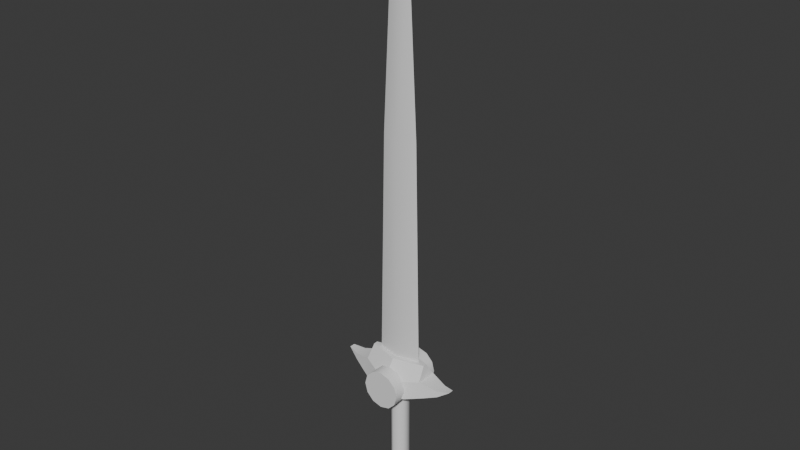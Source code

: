 # Source: Weapons.blend  (saved by Blender 4.0.36; exported with 4.5.12 LTS)
import bpy
from mathutils import Matrix  # noqa: F401  (used for matrix-valued properties, if any)

bpy.ops.wm.read_factory_settings(use_empty=True)
scene = bpy.context.scene
scene.name = 'Scene'

# ---- collections
col_collection = bpy.data.collections.new('Collection'); scene.collection.children.link(col_collection)

# ---- node groups
ng_auto_smooth = bpy.data.node_groups.new('Auto Smooth', 'GeometryNodeTree')
_s = ng_auto_smooth.interface.new_socket(name='Geometry', in_out='OUTPUT', socket_type='NodeSocketGeometry')
_s = ng_auto_smooth.interface.new_socket(name='Geometry', in_out='INPUT', socket_type='NodeSocketGeometry')
_s = ng_auto_smooth.interface.new_socket(name='Angle', in_out='INPUT', socket_type='NodeSocketFloat')
_s.subtype = 'ANGLE'
_s.min_value = 0.0
_s.max_value = 3.142
ng_auto_smooth.is_modifier = True
_N = ng_auto_smooth.nodes; _L = ng_auto_smooth.links
n0 = _N.new('NodeGroupOutput'); n0.name = 'Group Output'; n0.location = (480, -100)
n1 = _N.new('NodeGroupInput'); n1.name = 'Group Input'; n1.location = (-420, -300)
n2 = _N.new('NodeGroupInput'); n2.name = 'Group Input.001'; n2.location = (-60, -100)
n3 = _N.new('GeometryNodeSetShadeSmooth'); n3.name = 'Set Shade Smooth'; n3.location = (120, -100)
n3.domain = 'EDGE'
n4 = _N.new('GeometryNodeSetShadeSmooth'); n4.name = 'Set Shade Smooth.001'; n4.location = (300, -100)
n5 = _N.new('GeometryNodeInputMeshEdgeAngle'); n5.name = 'Edge Angle'; n5.location = (-420, -220)
n6 = _N.new('GeometryNodeInputEdgeSmooth'); n6.name = 'Is Edge Smooth'; n6.location = (-60, -160)
n7 = _N.new('GeometryNodeInputShadeSmooth'); n7.name = 'Is Face Smooth'; n7.location = (-240, -340)
n8 = _N.new('FunctionNodeBooleanMath'); n8.name = 'Boolean Math'; n8.location = (-60, -220)
n9 = _N.new('FunctionNodeCompare'); n9.name = 'Compare'; n9.location = (-240, -180)
n9.operation = 'LESS_EQUAL'
_L.new(n5.outputs[0], n9.inputs[0])
_L.new(n4.outputs[0], n0.inputs[0])
_L.new(n1.outputs[1], n9.inputs[1])
_L.new(n9.outputs[0], n8.inputs[0])
_L.new(n7.outputs[0], n8.inputs[1])
_L.new(n2.outputs[0], n3.inputs[0])
_L.new(n6.outputs[0], n3.inputs[1])
_L.new(n3.outputs[0], n4.inputs[0])
_L.new(n8.outputs[0], n3.inputs[2])
n0.is_active_output = True

# ---- world
world_world = bpy.data.worlds.new('World'); scene.world = world_world
world_world.use_nodes = True; world_world.node_tree.nodes.clear()
_N = world_world.node_tree.nodes; _L = world_world.node_tree.links
n0 = _N.new('ShaderNodeOutputWorld'); n0.name = 'World Output'; n0.location = (300, 300)
n1 = _N.new('ShaderNodeBackground'); n1.name = 'Background'; n1.location = (10, 300)
n1.inputs[0].default_value = (0.05088, 0.05088, 0.05088, 1.0)
_L.new(n1.outputs[0], n0.inputs[0])
n0.is_active_output = True
world_world.color = (0.05088, 0.05088, 0.05088)
world_world.use_sun_shadow = False
world_world.sun_shadow_jitter_overblur = 0.0

# ---- meshes
me_sword_default = bpy.data.meshes.new('Sword_Default')
me_sword_default.from_pydata([(0.0, -0.01035, -0.04927), (0.008576, -0.004952, -0.04927), (0.0, -0.01035, 0.05039), (0.008576, -0.004952, 0.05039), (0.0, -0.02648, 0.05654), (0.0206, -0.01912, 0.05687), (0.0407, -0.01152, 0.06326), (0.05322, -0.006754, 0.06768), (0.06506, -0.002978, 0.07573), (0.05279, -0.006426, 0.07419), (0.03382, -0.01104, 0.07876), (0.0, -0.02526, 0.07231), (0.0241, 0.0, 0.09298), (0.0, -0.005714, 0.09298), (0.0, -0.005714, 0.3282), (0.01909, 0.0, 0.3282), (0.0, 0.0, 0.5554), (0.01093, 0.0, 0.4857), (0.0, -0.01092, 0.09298), (0.03224, -0.002135, 0.09298), (-0.008576, -0.004952, -0.04927), (-0.008576, -0.004952, 0.05039), (-0.0206, -0.01912, 0.05687), (-0.0407, -0.01152, 0.06326), (-0.05322, -0.006754, 0.06768), (-0.06506, -0.002978, 0.07573), (-0.05279, -0.006426, 0.07419), (-0.03382, -0.01104, 0.07876), (-0.0241, 0.0, 0.09298), (-0.01909, 0.0, 0.3282), (-0.01093, 0.0, 0.4857), (-0.03224, -0.002135, 0.09298), (0.0, -0.03019, 0.08509), (-0.01019, -0.03019, 0.08235), (-0.01766, -0.03019, 0.07489), (-0.02039, -0.03019, 0.0647), (-0.01766, -0.03019, 0.0545), (-0.01019, -0.03019, 0.04704), (0.0, -0.03019, 0.04431), (0.01019, -0.03019, 0.04704), (0.01766, -0.03019, 0.0545), (0.02039, -0.03019, 0.0647), (0.01766, -0.03019, 0.07489), (0.01019, -0.03019, 0.08235), (0.0, 0.01035, -0.04927), (0.008576, 0.004952, -0.04927), (0.0, 0.01035, 0.05039), (0.008576, 0.004952, 0.05039), (0.0, 0.02648, 0.05654), (0.0206, 0.01912, 0.05687), (0.0407, 0.01152, 0.06326), (0.05322, 0.006754, 0.06768), (0.06506, 0.002978, 0.07573), (0.05279, 0.006426, 0.07419), (0.03382, 0.01104, 0.07876), (0.0, 0.02526, 0.07231), (0.0, 0.005714, 0.09298), (0.0, 0.005714, 0.3282), (0.0, 0.01092, 0.09298), (0.03224, 0.002135, 0.09298), (-0.008576, 0.004952, -0.04927), (-0.008576, 0.004952, 0.05039), (-0.0206, 0.01912, 0.05687), (-0.0407, 0.01152, 0.06326), (-0.05322, 0.006754, 0.06768), (-0.06506, 0.002978, 0.07573), (-0.05279, 0.006426, 0.07419), (-0.03382, 0.01104, 0.07876), (-0.03224, 0.002135, 0.09298), (0.0, 0.03019, 0.08509), (-0.01019, 0.03019, 0.08235), (-0.01766, 0.03019, 0.07489), (-0.02039, 0.03019, 0.0647), (-0.01766, 0.03019, 0.0545), (-0.01019, 0.03019, 0.04704), (0.0, 0.03019, 0.04431), (0.01019, 0.03019, 0.04704), (0.01766, 0.03019, 0.0545), (0.02039, 0.03019, 0.0647), (0.01766, 0.03019, 0.07489), (0.01019, 0.03019, 0.08235), (0.01442, -0.008323, -0.05327), (0.0, -0.0174, -0.05327), (-0.01442, -0.008323, -0.05327), (0.01442, 0.008323, -0.05327), (0.0, 0.0174, -0.05327), (-0.01442, 0.008323, -0.05327), (0.01751, -0.01009, -0.06314), (0.0, -0.02107, -0.06314), (-0.01751, -0.01009, -0.06314), (0.01751, 0.01009, -0.06314), (0.0, 0.02107, -0.06314), (-0.01751, 0.01009, -0.06314), (0.01453, -0.00839, -0.07205), (0.0, -0.01753, -0.07205), (-0.01453, -0.00839, -0.07205), (0.01453, 0.00839, -0.07205), (0.0, 0.01753, -0.07205), (-0.01453, 0.00839, -0.07205), (0.008628, -0.004981, -0.07795), (0.0, -0.01041, -0.07795), (-0.008628, -0.004981, -0.07795), (0.008628, 0.004981, -0.07795), (0.0, 0.01041, -0.07795), (-0.008628, 0.004981, -0.07795)], [], [(45, 47, 3, 1), (0, 1, 3, 2), (2, 3, 5, 4), (18, 11, 10, 19), (13, 12, 15, 14), (53, 54, 10, 9), (14, 15, 17, 16), (52, 53, 9, 8), (51, 52, 8, 7), (50, 51, 7, 6), (49, 50, 6, 5), (47, 49, 5, 3), (45, 1, 81, 84), (68, 67, 27, 31), (4, 5, 10, 11), (5, 6, 10), (7, 9, 10, 6), (8, 9, 7), (68, 31, 28), (60, 20, 21, 61), (0, 2, 21, 20), (2, 4, 22, 21), (18, 31, 27, 11), (13, 14, 29, 28), (66, 26, 27, 67), (14, 16, 30, 29), (65, 25, 26, 66), (64, 24, 25, 65), (63, 23, 24, 64), (62, 22, 23, 63), (61, 21, 22, 62), (60, 44, 85, 86), (59, 12, 19), (4, 11, 27, 22), (22, 27, 23), (24, 23, 27, 26), (25, 24, 26), (33, 34, 35, 36, 37, 38, 39, 40, 41, 42, 43, 32), (39, 76, 77, 40), (36, 73, 74, 37), (43, 80, 69, 32), (33, 70, 71, 34), (40, 77, 78, 41), (37, 74, 75, 38), (34, 71, 72, 35), (41, 78, 79, 42), (38, 75, 76, 39), (35, 72, 73, 36), (42, 79, 80, 43), (44, 46, 47, 45), (46, 48, 49, 47), (58, 59, 54, 55), (56, 57, 15, 12), (57, 16, 17, 15), (48, 55, 54, 49), (49, 54, 50), (51, 50, 54, 53), (52, 51, 53), (12, 59, 58, 56), (19, 12, 13, 18), (44, 60, 61, 46), (46, 61, 62, 48), (58, 55, 67, 68), (56, 28, 29, 57), (57, 29, 30, 16), (31, 18, 13, 28), (48, 62, 67, 55), (62, 63, 67), (64, 66, 67, 63), (65, 66, 64), (28, 56, 58, 68), (70, 69, 80, 79, 78, 77, 76, 75, 74, 73, 72, 71), (10, 54, 59, 19), (81, 82, 88, 87), (85, 84, 90, 91), (1, 0, 82, 81), (0, 20, 83, 82), (20, 60, 86, 83), (44, 45, 84, 85), (89, 92, 98, 95), (88, 89, 95, 94), (86, 85, 91, 92), (84, 81, 87, 90), (82, 83, 89, 88), (83, 86, 92, 89), (98, 97, 103, 104), (93, 94, 100, 99), (91, 90, 96, 97), (87, 88, 94, 93), (92, 91, 97, 98), (90, 87, 93, 96), (96, 93, 99, 102), (94, 95, 101, 100), (95, 98, 104, 101), (97, 96, 102, 103), (101, 104, 103, 102, 99, 100), (32, 69, 70, 33)])
me_sword_default.polygons.foreach_set('use_smooth', [True] * 97)
_k = set([(0, 1), (0, 20), (1, 45), (2, 3), (2, 21), (3, 47), (4, 5), (4, 11), (4, 22), (5, 6), (6, 7), (7, 8), (8, 9), (8, 52), (9, 10), (10, 11), (10, 19), (10, 54), (11, 18), (11, 27), (12, 13), (12, 15), (12, 56), (13, 28), (15, 17), (16, 17), (16, 30), (18, 19), (18, 31), (19, 59), (20, 60), (21, 61), (22, 23), (23, 24), (24, 25), (25, 26), (25, 65), (26, 27), (27, 31), (27, 67), (28, 29), (28, 56), (29, 30), (31, 68), (32, 33), (32, 43), (33, 34), (34, 35), (35, 36), (36, 37), (37, 38), (38, 39), (39, 40), (40, 41), (41, 42), (42, 43), (44, 45), (44, 60), (46, 47), (46, 61), (48, 49), (48, 55), (48, 62), (49, 50), (50, 51), (51, 52), (52, 53), (53, 54), (54, 55), (54, 59), (55, 58), (55, 67), (58, 59), (58, 68), (62, 63), (63, 64), (64, 65), (65, 66), (66, 67), (67, 68), (69, 70), (69, 80), (70, 71), (71, 72), (72, 73), (73, 74), (74, 75), (75, 76), (76, 77), (77, 78), (78, 79), (79, 80)])
me_sword_default.attributes.new('sharp_edge', 'BOOLEAN', 'EDGE').data.foreach_set('value', [ (min(e.vertices), max(e.vertices)) in _k for e in me_sword_default.edges])
_uv = me_sword_default.uv_layers.new(name='UVMap')
_uv.uv.foreach_set('vector', [0.6197, 0.3461, 0.6197, 0.5521, 0.5992, 0.5521, 0.5992, 0.3461, 0.5783, 0.3461, 0.5992, 0.3461, 0.5992, 0.5521, 0.5783, 0.5521, 0.3881, 0.1687, 0.3833, 0.1489, 0.4208, 0.1332, 0.4218, 0.1803, 0.4128, 0.4484, 0.3819, 0.4186, 0.4533, 0.3931, 0.4559, 0.4259, 0.07327, 0.02209, 0.1245, 0.02208, 0.1144, 0.5082, 0.07328, 0.5082, 0.5183, 0.3872, 0.4912, 0.43, 0.4533, 0.3931, 0.4934, 0.3622, 0.07328, 0.5082, 0.1144, 0.5082, 0.09643, 0.8336, 0.07359, 0.9779, 0.5337, 0.3563, 0.5183, 0.3872, 0.4934, 0.3622, 0.5228, 0.3461, 0.3929, 0.04782, 0.4101, 0.02208, 0.4218, 0.02611, 0.4196, 0.05696, 0.3745, 0.07083, 0.3929, 0.04782, 0.4196, 0.05696, 0.42, 0.08642, 0.3452, 0.1074, 0.3745, 0.07083, 0.42, 0.08642, 0.4208, 0.1332, 0.3645, 0.1428, 0.3452, 0.1074, 0.4208, 0.1332, 0.3833, 0.1489, 0.724, 0.6262, 0.7364, 0.647, 0.7257, 0.663, 0.7049, 0.6279, 0.3964, 0.4955, 0.3963, 0.5278, 0.3593, 0.4901, 0.3915, 0.4921, 0.3588, 0.3964, 0.3982, 0.3666, 0.4533, 0.3931, 0.3819, 0.4186, 0.3982, 0.3666, 0.4497, 0.354, 0.4533, 0.3931, 0.4849, 0.3473, 0.4934, 0.3622, 0.4533, 0.3931, 0.4497, 0.354, 0.5228, 0.3461, 0.4934, 0.3622, 0.4849, 0.3473, 0.3964, 0.4955, 0.3915, 0.4921, 0.4015, 0.4857, 0.6616, 0.3461, 0.6821, 0.3461, 0.6821, 0.5521, 0.6616, 0.5521, 0.703, 0.3461, 0.703, 0.5521, 0.6821, 0.5521, 0.6821, 0.3461, 0.3881, 0.1687, 0.4218, 0.1803, 0.392, 0.2168, 0.3721, 0.1814, 0.4128, 0.4484, 0.3915, 0.4921, 0.3593, 0.4901, 0.3819, 0.4186, 0.07327, 0.02209, 0.07328, 0.5082, 0.0321, 0.5082, 0.02208, 0.02208, 0.3556, 0.5578, 0.3313, 0.5323, 0.3593, 0.4901, 0.3963, 0.5278, 0.07328, 0.5082, 0.07359, 0.9779, 0.05055, 0.8339, 0.0321, 0.5082, 0.3253, 0.5731, 0.3152, 0.5624, 0.3313, 0.5323, 0.3556, 0.5578, 0.3175, 0.267, 0.3442, 0.2762, 0.327, 0.3019, 0.3152, 0.2979, 0.3172, 0.2376, 0.3627, 0.2532, 0.3442, 0.2762, 0.3175, 0.267, 0.3165, 0.1907, 0.392, 0.2168, 0.3627, 0.2532, 0.3172, 0.2376, 0.3535, 0.1746, 0.3721, 0.1814, 0.392, 0.2168, 0.3165, 0.1907, 0.5783, 0.6486, 0.5903, 0.6278, 0.6094, 0.6286, 0.5893, 0.6636, 0.4594, 0.4307, 0.4498, 0.436, 0.4559, 0.4259, 0.3588, 0.3964, 0.3819, 0.4186, 0.3593, 0.4901, 0.3307, 0.437, 0.3307, 0.437, 0.3593, 0.4901, 0.3207, 0.4888, 0.3159, 0.5242, 0.3207, 0.4888, 0.3593, 0.4901, 0.3313, 0.5323, 0.3152, 0.5624, 0.3159, 0.5242, 0.3313, 0.5323, 0.5222, 0.6689, 0.5113, 0.6878, 0.4924, 0.6987, 0.4706, 0.6987, 0.4517, 0.6878, 0.4408, 0.6689, 0.4408, 0.6471, 0.4517, 0.6282, 0.4706, 0.6173, 0.4924, 0.6173, 0.5113, 0.6282, 0.5222, 0.6471, 0.466, 0.0439, 0.5908, 0.0439, 0.5908, 0.06572, 0.466, 0.06572, 0.466, 0.2403, 0.5908, 0.2403, 0.5908, 0.2621, 0.466, 0.2621, 0.466, 0.1312, 0.5908, 0.1312, 0.5908, 0.153, 0.466, 0.153, 0.466, 0.1748, 0.5908, 0.1748, 0.5908, 0.1966, 0.466, 0.1966, 0.466, 0.06572, 0.5908, 0.06572, 0.5908, 0.08753, 0.466, 0.08753, 0.466, 0.2621, 0.5908, 0.2621, 0.5908, 0.2839, 0.466, 0.2839, 0.466, 0.1966, 0.5908, 0.1966, 0.5908, 0.2184, 0.466, 0.2184, 0.466, 0.08753, 0.5908, 0.08753, 0.5908, 0.1094, 0.466, 0.1094, 0.466, 0.02208, 0.5908, 0.02208, 0.5908, 0.0439, 0.466, 0.0439, 0.466, 0.2184, 0.5908, 0.2184, 0.5908, 0.2403, 0.466, 0.2403, 0.466, 0.1094, 0.5908, 0.1094, 0.5908, 0.1312, 0.466, 0.1312, 0.6406, 0.3461, 0.6406, 0.5521, 0.6197, 0.5521, 0.6197, 0.3461, 0.3487, 0.1552, 0.3152, 0.1436, 0.3452, 0.1074, 0.3645, 0.1428, 0.4377, 0.4726, 0.4594, 0.4307, 0.4912, 0.43, 0.4688, 0.5026, 0.2198, 0.02209, 0.2198, 0.5082, 0.1786, 0.5082, 0.1686, 0.02208, 0.2198, 0.5082, 0.2201, 0.9779, 0.1971, 0.8339, 0.1786, 0.5082, 0.4922, 0.5251, 0.4688, 0.5026, 0.4912, 0.43, 0.5207, 0.4836, 0.5207, 0.4836, 0.4912, 0.43, 0.5302, 0.4307, 0.5341, 0.395, 0.5302, 0.4307, 0.4912, 0.43, 0.5183, 0.3872, 0.5337, 0.3563, 0.5341, 0.395, 0.5183, 0.3872, 0.4498, 0.436, 0.4594, 0.4307, 0.4377, 0.4726, 0.432, 0.467, 0.4559, 0.4259, 0.4498, 0.436, 0.4187, 0.4541, 0.4128, 0.4484, 0.6406, 0.3461, 0.6616, 0.3461, 0.6616, 0.5521, 0.6406, 0.5521, 0.3487, 0.1552, 0.3535, 0.1746, 0.3165, 0.1907, 0.3152, 0.1436, 0.4377, 0.4726, 0.4688, 0.5026, 0.3963, 0.5278, 0.3964, 0.4955, 0.2198, 0.02209, 0.271, 0.02208, 0.261, 0.5082, 0.2198, 0.5082, 0.2198, 0.5082, 0.261, 0.5082, 0.243, 0.8336, 0.2201, 0.9779, 0.3915, 0.4921, 0.4128, 0.4484, 0.4187, 0.4541, 0.4015, 0.4857, 0.4922, 0.5251, 0.4519, 0.5553, 0.3963, 0.5278, 0.4688, 0.5026, 0.4519, 0.5553, 0.3993, 0.5674, 0.3963, 0.5278, 0.3637, 0.5731, 0.3556, 0.5578, 0.3963, 0.5278, 0.3993, 0.5674, 0.3253, 0.5731, 0.3556, 0.5578, 0.3637, 0.5731, 0.4015, 0.4857, 0.432, 0.467, 0.4377, 0.4726, 0.3964, 0.4955, 0.3966, 0.6471, 0.3966, 0.6689, 0.3857, 0.6878, 0.3668, 0.6987, 0.345, 0.6987, 0.3261, 0.6878, 0.3152, 0.6689, 0.3152, 0.6471, 0.3261, 0.6282, 0.345, 0.6173, 0.3668, 0.6173, 0.3857, 0.6282, 0.4533, 0.3931, 0.4912, 0.43, 0.4594, 0.4307, 0.4559, 0.4259, 0.7254, 0.6953, 0.7052, 0.7303, 0.6817, 0.7221, 0.7061, 0.6796, 0.6377, 0.6129, 0.6771, 0.6131, 0.6809, 0.6371, 0.633, 0.6368, 0.7364, 0.7103, 0.7244, 0.7311, 0.7052, 0.7303, 0.7254, 0.6953, 0.6682, 0.7626, 0.6447, 0.7625, 0.6375, 0.7458, 0.677, 0.746, 0.5907, 0.7327, 0.5783, 0.7119, 0.589, 0.6959, 0.6098, 0.731, 0.6465, 0.5963, 0.6699, 0.5964, 0.6771, 0.6131, 0.6377, 0.6129, 0.6338, 0.7218, 0.6086, 0.6793, 0.6313, 0.6789, 0.6436, 0.7029, 0.6817, 0.7221, 0.6338, 0.7218, 0.6436, 0.7029, 0.6715, 0.7047, 0.5893, 0.6636, 0.6094, 0.6286, 0.633, 0.6368, 0.6086, 0.6793, 0.7049, 0.6279, 0.7257, 0.663, 0.7061, 0.6796, 0.6809, 0.6371, 0.677, 0.746, 0.6375, 0.7458, 0.6338, 0.7218, 0.6817, 0.7221, 0.6098, 0.731, 0.589, 0.6959, 0.6086, 0.6793, 0.6338, 0.7218, 0.6313, 0.6789, 0.6431, 0.6542, 0.6505, 0.6669, 0.6446, 0.6789, 0.6834, 0.6799, 0.6715, 0.7047, 0.6642, 0.692, 0.6701, 0.6799, 0.633, 0.6368, 0.6809, 0.6371, 0.6711, 0.656, 0.6431, 0.6542, 0.7061, 0.6796, 0.6817, 0.7221, 0.6715, 0.7047, 0.6834, 0.6799, 0.6086, 0.6793, 0.633, 0.6368, 0.6431, 0.6542, 0.6313, 0.6789, 0.6809, 0.6371, 0.7061, 0.6796, 0.6834, 0.6799, 0.6711, 0.656, 0.6711, 0.656, 0.6834, 0.6799, 0.6701, 0.6799, 0.6642, 0.6681, 0.6715, 0.7047, 0.6436, 0.7029, 0.6504, 0.6908, 0.6642, 0.692, 0.6436, 0.7029, 0.6313, 0.6789, 0.6446, 0.6789, 0.6504, 0.6908, 0.6431, 0.6542, 0.6711, 0.656, 0.6642, 0.6681, 0.6505, 0.6669, 0.6504, 0.6908, 0.6446, 0.6789, 0.6505, 0.6669, 0.6642, 0.6681, 0.6701, 0.6799, 0.6642, 0.692, 0.466, 0.153, 0.5908, 0.153, 0.5908, 0.1748, 0.466, 0.1748])
me_sword_default.use_mirror_x = True
me_sword_default.update()

# ---- objects
ob_sword_default = bpy.data.objects.new('Sword_Default', me_sword_default)

# ---- transforms, parenting, visibility, modifiers, constraints
ob_sword_default.location = (0.0, 0.0, 0.0)
ob_sword_default.use_mesh_mirror_x = True
_m = ob_sword_default.modifiers.new('Auto Smooth', 'NODES')
_m.node_group = ng_auto_smooth
_gi = [s.identifier for s in ng_auto_smooth.interface.items_tree if s.item_type == 'SOCKET' and s.in_out == 'INPUT']
_m[_gi[1]] = 1.538  # Angle

# ---- collection membership
col_collection.objects.link(ob_sword_default)

# ---- scene / render settings (as saved in the file)
scene.frame_start = 1; scene.frame_end = 250; scene.frame_set(55)
scene.render.engine = 'BLENDER_EEVEE_NEXT'
scene.cycles.sampling_pattern = 'TABULATED_SOBOL'
bpy.context.view_layer.update()

# ---- added for rendering (the .blend has no active camera and no usable light): camera, sun
cam_auto = bpy.data.cameras.new('AutoCamera')
cam_auto.lens = 50.0
cam_auto.sensor_width = 36.0
cam_auto.clip_end = 1000.0
ob_auto_camera = bpy.data.objects.new('AutoCamera', cam_auto)
scene.collection.objects.link(ob_auto_camera)
ob_auto_camera.location = (0.600802, -0.720963, 0.719353)
ob_auto_camera.rotation_euler = (1.09748, -7.21219e-08, 0.694738)
scene.camera = ob_auto_camera
light_auto_sun = bpy.data.lights.new('AutoSun', 'SUN')
light_auto_sun.energy = 3.0
light_auto_sun.angle = 0.0523599
ob_auto_sun = bpy.data.objects.new('AutoSun', light_auto_sun)
scene.collection.objects.link(ob_auto_sun)
ob_auto_sun.rotation_euler = (0.872665, 0.174533, 0.523599)
bpy.context.view_layer.update()
